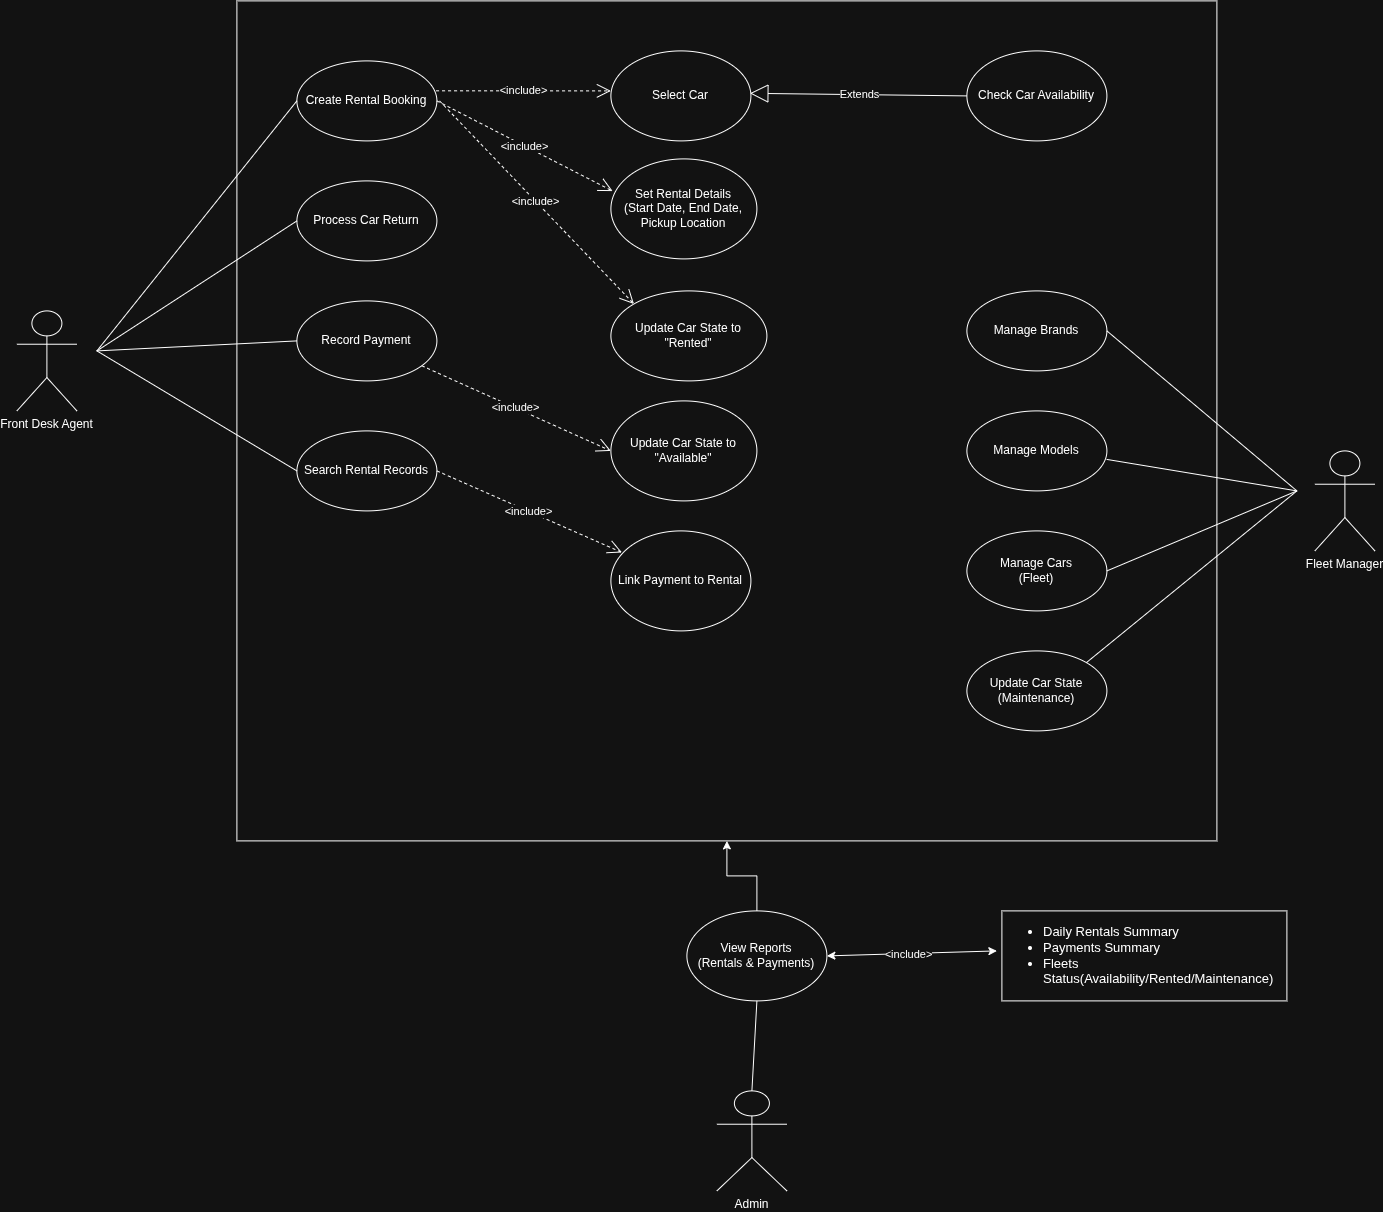

The diagram above was exported from draw.io. Its source (the exported page's mxGraphModel, read from the mxfile embedded in the PNG):
<mxGraphModel dx="2150" dy="1208" grid="1" gridSize="10" guides="1" tooltips="1" connect="1" arrows="1" fold="1" page="1" pageScale="1" pageWidth="850" pageHeight="1100" math="0" shadow="0">
  <root>
    <mxCell id="0" />
    <mxCell id="1" parent="0" />
    <mxCell id="RME034qspq-90RjIwC6a-1" parent="1" style="shape=umlActor;verticalLabelPosition=bottom;verticalAlign=top;html=1;" value="Front Desk Agent&lt;div&gt;&lt;br&gt;&lt;/div&gt;" vertex="1">
      <mxGeometry height="100" width="60" x="30" y="340" as="geometry" />
    </mxCell>
    <mxCell id="7ELcRpLlbBDuDVKiAC3j-17" parent="1" style="rounded=0;whiteSpace=wrap;html=1;fillColor=none;" value="" vertex="1">
      <mxGeometry height="840" width="980" x="250" y="30" as="geometry" />
    </mxCell>
    <mxCell id="vXoo42BcO9qg9Q7x9bd1-3" parent="1" style="ellipse;whiteSpace=wrap;html=1;fillColor=none;" value="Create Rental Booking" vertex="1">
      <mxGeometry height="80" width="140" x="310" y="90" as="geometry" />
    </mxCell>
    <mxCell id="vXoo42BcO9qg9Q7x9bd1-6" parent="1" style="ellipse;whiteSpace=wrap;html=1;fillColor=none;" value="Process Car Return" vertex="1">
      <mxGeometry height="80" width="140" x="310" y="210" as="geometry" />
    </mxCell>
    <mxCell id="7ELcRpLlbBDuDVKiAC3j-15" parent="1" style="ellipse;whiteSpace=wrap;html=1;fillColor=none;" value="Record Payment" vertex="1">
      <mxGeometry height="80" width="140" x="310" y="330" as="geometry" />
    </mxCell>
    <mxCell id="7ELcRpLlbBDuDVKiAC3j-16" parent="1" style="ellipse;whiteSpace=wrap;html=1;fillColor=none;" value="Search Rental Records" vertex="1">
      <mxGeometry height="80" width="140" x="310" y="460" as="geometry" />
    </mxCell>
    <mxCell id="7ELcRpLlbBDuDVKiAC3j-18" parent="1" style="ellipse;whiteSpace=wrap;html=1;fillColor=none;" value="Select Car" vertex="1">
      <mxGeometry height="90" width="140" x="624" y="80" as="geometry" />
    </mxCell>
    <mxCell id="7ELcRpLlbBDuDVKiAC3j-19" parent="1" style="ellipse;whiteSpace=wrap;html=1;fillColor=none;" value="Set Rental Details&lt;div&gt;(Start Date, End Date, Pickup Location&lt;/div&gt;" vertex="1">
      <mxGeometry height="100" width="146" x="624" y="188" as="geometry" />
    </mxCell>
    <mxCell id="7ELcRpLlbBDuDVKiAC3j-20" parent="1" style="ellipse;whiteSpace=wrap;html=1;fillColor=none;" value="Update Car State to &quot;Rented&quot;" vertex="1">
      <mxGeometry height="90" width="156" x="624" y="320" as="geometry" />
    </mxCell>
    <mxCell id="7ELcRpLlbBDuDVKiAC3j-21" parent="1" style="ellipse;whiteSpace=wrap;html=1;fillColor=none;" value="Update Car State to &quot;Available&quot;" vertex="1">
      <mxGeometry height="100" width="146" x="624" y="430" as="geometry" />
    </mxCell>
    <mxCell id="7ELcRpLlbBDuDVKiAC3j-25" edge="1" parent="1" style="endArrow=none;html=1;rounded=0;entryX=0;entryY=0.5;entryDx=0;entryDy=0;" target="vXoo42BcO9qg9Q7x9bd1-3" value="">
      <mxGeometry height="50" relative="1" width="50" as="geometry">
        <mxPoint x="110" y="380" as="sourcePoint" />
        <mxPoint x="160" y="330" as="targetPoint" />
      </mxGeometry>
    </mxCell>
    <mxCell id="7ELcRpLlbBDuDVKiAC3j-26" edge="1" parent="1" style="endArrow=none;html=1;rounded=0;entryX=0;entryY=0.5;entryDx=0;entryDy=0;" target="vXoo42BcO9qg9Q7x9bd1-6" value="">
      <mxGeometry height="50" relative="1" width="50" as="geometry">
        <mxPoint x="110" y="380" as="sourcePoint" />
        <mxPoint x="180" y="340" as="targetPoint" />
      </mxGeometry>
    </mxCell>
    <mxCell id="7ELcRpLlbBDuDVKiAC3j-27" edge="1" parent="1" style="endArrow=none;html=1;rounded=0;entryX=0;entryY=0.5;entryDx=0;entryDy=0;" target="7ELcRpLlbBDuDVKiAC3j-15" value="">
      <mxGeometry height="50" relative="1" width="50" as="geometry">
        <mxPoint x="110" y="380" as="sourcePoint" />
        <mxPoint x="210" y="400" as="targetPoint" />
      </mxGeometry>
    </mxCell>
    <mxCell id="7ELcRpLlbBDuDVKiAC3j-28" edge="1" parent="1" style="endArrow=none;html=1;rounded=0;entryX=0;entryY=0.5;entryDx=0;entryDy=0;" target="7ELcRpLlbBDuDVKiAC3j-16" value="">
      <mxGeometry height="50" relative="1" width="50" as="geometry">
        <mxPoint x="110" y="380" as="sourcePoint" />
        <mxPoint x="190" y="410" as="targetPoint" />
      </mxGeometry>
    </mxCell>
    <mxCell id="7ELcRpLlbBDuDVKiAC3j-29" parent="1" style="ellipse;whiteSpace=wrap;html=1;fillColor=none;" value="Link Payment to Rental" vertex="1">
      <mxGeometry height="100" width="140" x="624" y="560" as="geometry" />
    </mxCell>
    <mxCell id="7ELcRpLlbBDuDVKiAC3j-30" edge="1" parent="1" source="vXoo42BcO9qg9Q7x9bd1-3" style="endArrow=open;endSize=12;dashed=1;html=1;rounded=0;exitX=0.994;exitY=0.374;exitDx=0;exitDy=0;exitPerimeter=0;" value="&amp;lt;include&amp;gt;">
      <mxGeometry relative="1" width="160" as="geometry">
        <mxPoint x="460" y="140" as="sourcePoint" />
        <mxPoint x="624" y="120" as="targetPoint" />
      </mxGeometry>
    </mxCell>
    <mxCell id="7ELcRpLlbBDuDVKiAC3j-33" edge="1" parent="1" source="vXoo42BcO9qg9Q7x9bd1-3" style="endArrow=open;endSize=12;dashed=1;html=1;rounded=0;exitX=1;exitY=0.5;exitDx=0;exitDy=0;entryX=0.012;entryY=0.322;entryDx=0;entryDy=0;entryPerimeter=0;" target="7ELcRpLlbBDuDVKiAC3j-19" value="">
      <mxGeometry relative="1" width="160" as="geometry">
        <mxPoint x="449.9999999999982" y="160" as="sourcePoint" />
        <mxPoint x="620" y="187" as="targetPoint" />
      </mxGeometry>
    </mxCell>
    <mxCell id="7ELcRpLlbBDuDVKiAC3j-34" connectable="0" parent="7ELcRpLlbBDuDVKiAC3j-33" style="edgeLabel;html=1;align=center;verticalAlign=middle;resizable=0;points=[];" value="&amp;lt;include&amp;gt;" vertex="1">
      <mxGeometry relative="1" x="-0.0138" as="geometry">
        <mxPoint as="offset" />
      </mxGeometry>
    </mxCell>
    <mxCell id="7ELcRpLlbBDuDVKiAC3j-38" edge="1" parent="1" style="endArrow=open;endSize=12;dashed=1;html=1;rounded=0;entryX=0;entryY=0;entryDx=0;entryDy=0;" target="7ELcRpLlbBDuDVKiAC3j-20" value="">
      <mxGeometry relative="1" width="160" as="geometry">
        <mxPoint x="452.66" y="130" as="sourcePoint" />
        <mxPoint x="614" y="262" as="targetPoint" />
      </mxGeometry>
    </mxCell>
    <mxCell id="7ELcRpLlbBDuDVKiAC3j-39" connectable="0" parent="7ELcRpLlbBDuDVKiAC3j-38" style="edgeLabel;html=1;align=center;verticalAlign=middle;resizable=0;points=[];" value="&amp;lt;include&amp;gt;" vertex="1">
      <mxGeometry relative="1" x="-0.0138" as="geometry">
        <mxPoint as="offset" />
      </mxGeometry>
    </mxCell>
    <mxCell id="7ELcRpLlbBDuDVKiAC3j-43" edge="1" parent="1" source="7ELcRpLlbBDuDVKiAC3j-15" style="endArrow=open;endSize=12;dashed=1;html=1;rounded=0;" value="&amp;lt;include&amp;gt;">
      <mxGeometry relative="1" width="160" as="geometry">
        <mxPoint x="447" y="483.59" as="sourcePoint" />
        <mxPoint x="624" y="480" as="targetPoint" />
      </mxGeometry>
    </mxCell>
    <mxCell id="7ELcRpLlbBDuDVKiAC3j-44" edge="1" parent="1" source="7ELcRpLlbBDuDVKiAC3j-16" style="endArrow=open;endSize=12;dashed=1;html=1;rounded=0;exitX=1;exitY=0.5;exitDx=0;exitDy=0;entryX=0.079;entryY=0.216;entryDx=0;entryDy=0;entryPerimeter=0;" target="7ELcRpLlbBDuDVKiAC3j-29" value="&amp;lt;include&amp;gt;">
      <mxGeometry relative="1" width="160" as="geometry">
        <mxPoint x="380" y="613.5899999999999" as="sourcePoint" />
        <mxPoint x="557" y="610" as="targetPoint" />
      </mxGeometry>
    </mxCell>
    <mxCell id="7ELcRpLlbBDuDVKiAC3j-45" edge="1" parent="1" source="7ELcRpLlbBDuDVKiAC3j-46" style="endArrow=block;endSize=16;endFill=0;html=1;rounded=0;entryX=0.548;entryY=0.296;entryDx=0;entryDy=0;entryPerimeter=0;exitX=0;exitY=0.5;exitDx=0;exitDy=0;" value="Extends">
      <mxGeometry relative="1" width="160" as="geometry">
        <mxPoint x="880" y="130" as="sourcePoint" />
        <mxPoint x="763.0000000000001" y="122.41" as="targetPoint" />
      </mxGeometry>
    </mxCell>
    <mxCell id="7ELcRpLlbBDuDVKiAC3j-46" parent="1" style="ellipse;whiteSpace=wrap;html=1;fillColor=none;" value="Check Car Availability" vertex="1">
      <mxGeometry height="90" width="140" x="980" y="80" as="geometry" />
    </mxCell>
    <mxCell id="7ELcRpLlbBDuDVKiAC3j-48" parent="1" style="shape=umlActor;verticalLabelPosition=bottom;verticalAlign=top;html=1;" value="&lt;div&gt;Fleet Manager&lt;/div&gt;" vertex="1">
      <mxGeometry height="100" width="60" x="1328" y="480" as="geometry" />
    </mxCell>
    <mxCell id="7ELcRpLlbBDuDVKiAC3j-49" parent="1" style="ellipse;whiteSpace=wrap;html=1;fillColor=none;" value="Manage Brands" vertex="1">
      <mxGeometry height="80" width="140" x="980" y="320" as="geometry" />
    </mxCell>
    <mxCell id="7ELcRpLlbBDuDVKiAC3j-50" parent="1" style="ellipse;whiteSpace=wrap;html=1;fillColor=none;" value="Manage Models" vertex="1">
      <mxGeometry height="80" width="140" x="980" y="440" as="geometry" />
    </mxCell>
    <mxCell id="7ELcRpLlbBDuDVKiAC3j-51" parent="1" style="ellipse;whiteSpace=wrap;html=1;fillColor=none;" value="Manage Cars&lt;div&gt;(Fleet)&lt;/div&gt;" vertex="1">
      <mxGeometry height="80" width="140" x="980" y="560" as="geometry" />
    </mxCell>
    <mxCell id="7ELcRpLlbBDuDVKiAC3j-52" parent="1" style="ellipse;whiteSpace=wrap;html=1;fillColor=none;" value="Update Car State&lt;div&gt;(Maintenance)&lt;/div&gt;" vertex="1">
      <mxGeometry height="80" width="140" x="980" y="680" as="geometry" />
    </mxCell>
    <mxCell id="7ELcRpLlbBDuDVKiAC3j-53" edge="1" parent="1" source="7ELcRpLlbBDuDVKiAC3j-49" style="endArrow=none;html=1;rounded=0;exitX=1;exitY=0.5;exitDx=0;exitDy=0;" value="">
      <mxGeometry height="50" relative="1" width="50" as="geometry">
        <mxPoint x="1150" y="385" as="sourcePoint" />
        <mxPoint x="1310" y="520" as="targetPoint" />
      </mxGeometry>
    </mxCell>
    <mxCell id="7ELcRpLlbBDuDVKiAC3j-54" edge="1" parent="1" source="7ELcRpLlbBDuDVKiAC3j-50" style="endArrow=none;html=1;rounded=0;exitX=0.998;exitY=0.606;exitDx=0;exitDy=0;exitPerimeter=0;" value="">
      <mxGeometry height="50" relative="1" width="50" as="geometry">
        <mxPoint x="1170" y="570" as="sourcePoint" />
        <mxPoint x="1310" y="520" as="targetPoint" />
      </mxGeometry>
    </mxCell>
    <mxCell id="7ELcRpLlbBDuDVKiAC3j-55" edge="1" parent="1" source="7ELcRpLlbBDuDVKiAC3j-51" style="endArrow=none;html=1;rounded=0;exitX=1;exitY=0.5;exitDx=0;exitDy=0;" value="">
      <mxGeometry height="50" relative="1" width="50" as="geometry">
        <mxPoint x="1150" y="610" as="sourcePoint" />
        <mxPoint x="1310" y="520" as="targetPoint" />
      </mxGeometry>
    </mxCell>
    <mxCell id="7ELcRpLlbBDuDVKiAC3j-56" edge="1" parent="1" source="7ELcRpLlbBDuDVKiAC3j-52" style="endArrow=none;html=1;rounded=0;exitX=1;exitY=0;exitDx=0;exitDy=0;" value="">
      <mxGeometry height="50" relative="1" width="50" as="geometry">
        <mxPoint x="1140" y="690" as="sourcePoint" />
        <mxPoint x="1310" y="520" as="targetPoint" />
      </mxGeometry>
    </mxCell>
    <mxCell id="7ELcRpLlbBDuDVKiAC3j-67" edge="1" parent="1" source="7ELcRpLlbBDuDVKiAC3j-57" style="edgeStyle=orthogonalEdgeStyle;rounded=0;orthogonalLoop=1;jettySize=auto;html=1;exitX=0.5;exitY=0;exitDx=0;exitDy=0;entryX=0.5;entryY=1;entryDx=0;entryDy=0;" target="7ELcRpLlbBDuDVKiAC3j-17">
      <mxGeometry relative="1" as="geometry" />
    </mxCell>
    <mxCell id="7ELcRpLlbBDuDVKiAC3j-57" parent="1" style="ellipse;whiteSpace=wrap;html=1;fillColor=none;" value="View Reports&lt;div&gt;(Rentals &amp;amp; Payments)&lt;/div&gt;" vertex="1">
      <mxGeometry height="90" width="140" x="700" y="940" as="geometry" />
    </mxCell>
    <mxCell id="7ELcRpLlbBDuDVKiAC3j-59" parent="1" style="rounded=0;whiteSpace=wrap;html=1;fillColor=none;align=left;fontSize=13;" value="&lt;ul&gt;&lt;li&gt;Daily Rentals Summary&lt;/li&gt;&lt;li&gt;Payments Summary&lt;/li&gt;&lt;li&gt;Fleets Status(Availability/Rented/Maintenance)&amp;nbsp;&lt;/li&gt;&lt;/ul&gt;" vertex="1">
      <mxGeometry height="90" width="285" x="1015" y="940" as="geometry" />
    </mxCell>
    <mxCell id="7ELcRpLlbBDuDVKiAC3j-61" parent="1" style="shape=umlActor;verticalLabelPosition=bottom;verticalAlign=top;html=1;outlineConnect=0;" value="Admin" vertex="1">
      <mxGeometry height="100" width="70" x="730" y="1120" as="geometry" />
    </mxCell>
    <mxCell id="7ELcRpLlbBDuDVKiAC3j-65" edge="1" parent="1" source="7ELcRpLlbBDuDVKiAC3j-61" style="endArrow=none;html=1;rounded=0;entryX=0.5;entryY=1;entryDx=0;entryDy=0;exitX=0.5;exitY=0;exitDx=0;exitDy=0;exitPerimeter=0;" target="7ELcRpLlbBDuDVKiAC3j-57" value="">
      <mxGeometry height="50" relative="1" width="50" as="geometry">
        <mxPoint x="769.41" y="1100" as="sourcePoint" />
        <mxPoint x="769.41" y="1040" as="targetPoint" />
      </mxGeometry>
    </mxCell>
    <mxCell id="7ELcRpLlbBDuDVKiAC3j-71" edge="1" parent="1" source="7ELcRpLlbBDuDVKiAC3j-57" style="endArrow=classic;startArrow=classic;html=1;rounded=0;exitX=1;exitY=0.5;exitDx=0;exitDy=0;" value="">
      <mxGeometry height="50" relative="1" width="50" as="geometry">
        <mxPoint x="880" y="1050" as="sourcePoint" />
        <mxPoint x="1010" y="980" as="targetPoint" />
      </mxGeometry>
    </mxCell>
    <mxCell id="7ELcRpLlbBDuDVKiAC3j-72" connectable="0" parent="7ELcRpLlbBDuDVKiAC3j-71" style="edgeLabel;html=1;align=center;verticalAlign=middle;resizable=0;points=[];" value="&amp;lt;include&amp;gt;" vertex="1">
      <mxGeometry relative="1" x="-0.0616" as="geometry">
        <mxPoint as="offset" />
      </mxGeometry>
    </mxCell>
  </root>
</mxGraphModel>